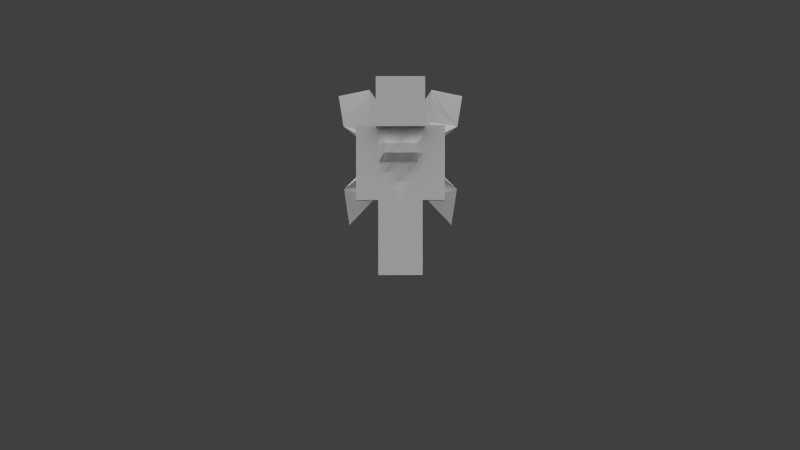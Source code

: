 # Source: nymphf.blend  (saved by Blender 2.66.1; exported with 4.5.12 LTS)
import bpy
from mathutils import Matrix  # noqa: F401  (used for matrix-valued properties, if any)

bpy.ops.wm.read_factory_settings(use_empty=True)
scene = bpy.context.scene
scene.name = 'Scene'

# ---- collections
col_collection_1 = bpy.data.collections.new('Collection 1'); scene.collection.children.link(col_collection_1)
col_collection_2 = bpy.data.collections.new('Collection 2'); scene.collection.children.link(col_collection_2)

# ---- materials (node trees are filled in below, after node groups)
mat_character = bpy.data.materials.new('Character')
mat_character.alpha_threshold = 0.0
mat_character.use_transparent_shadow = False
mat_character.roughness = 0.5
mat_character.specular_intensity = 0.0
mat_character.line_color = (0.0, 0.0, 0.0, 1.0)

# ---- material node trees

# ---- world
world_world = bpy.data.worlds.new('World'); scene.world = world_world
world_world.color = (0.05088, 0.05088, 0.05088)
world_world.use_sun_shadow = False
world_world.sun_shadow_jitter_overblur = 0.0
world_world.cycles.sampling_method = 'MANUAL'
world_world.cycles.sample_map_resolution = 256

# ---- cameras
cam_camera = bpy.data.cameras.new('Camera')
cam_camera.clip_end = 100.0
cam_camera.lens = 35.0
cam_camera.sensor_width = 32.0
cam_camera.sensor_height = 18.0
cam_camera.ortho_scale = 7.314
cam_camera.dof.focus_distance = 0.0
cam_camera.dof.aperture_fstop = 128.0

# ---- lights
light_sun_005 = bpy.data.lights.new('Sun.005', 'SUN')
light_sun_005.transmission_factor = 0.0
light_sun_005.angle = 1.571
light_sun_005.energy = 1.0
light_sun_005.shadow_buffer_clip_start = 0.5
light_sun_005.shadow_soft_size = 1.0
light_sun_005.shadow_cascade_max_distance = 1000.0
light_sun_005.cycles.use_multiple_importance_sampling = False
light_sun_004 = bpy.data.lights.new('Sun.004', 'SUN')
light_sun_004.transmission_factor = 0.0
light_sun_004.angle = 1.571
light_sun_004.energy = 1.0
light_sun_004.shadow_buffer_clip_start = 0.5
light_sun_004.shadow_soft_size = 1.0
light_sun_004.shadow_cascade_max_distance = 1000.0
light_sun_004.cycles.use_multiple_importance_sampling = False
light_sun_003 = bpy.data.lights.new('Sun.003', 'SUN')
light_sun_003.transmission_factor = 0.0
light_sun_003.angle = 1.571
light_sun_003.energy = 1.0
light_sun_003.shadow_buffer_clip_start = 0.5
light_sun_003.shadow_soft_size = 1.0
light_sun_003.shadow_cascade_max_distance = 1000.0
light_sun_003.cycles.use_multiple_importance_sampling = False
light_sun_001 = bpy.data.lights.new('Sun.001', 'SUN')
light_sun_001.transmission_factor = 0.0
light_sun_001.angle = 1.571
light_sun_001.energy = 1.0
light_sun_001.shadow_buffer_clip_start = 0.5
light_sun_001.shadow_soft_size = 1.0
light_sun_001.shadow_cascade_max_distance = 1000.0
light_sun_001.cycles.use_multiple_importance_sampling = False

# ---- meshes
me_cube = bpy.data.meshes.new('Cube')
me_cube.from_pydata([(-1.011, -0.6333, 10.14), (-1.011, 0.3724, 10.14), (-1.011, -0.6333, 13.53), (-1.011, 0.3724, 13.53), (-2.017, 0.3724, 13.53), (-2.017, -0.6333, 13.53), (-1.011, -0.6333, 13.53), (-1.011, 0.3724, 13.53), (-2.017, 0.3724, 10.14), (-2.017, -0.6333, 10.14), (-1.011, -0.6333, 10.14), (-1.011, 0.3724, 10.14), (-1.011, -1.136, 13.53), (-1.011, 0.8752, 13.53), (-1.011, -1.136, 15.54), (-1.011, 0.8752, 15.54), (1.001, 0.3724, 10.14), (1.001, -0.6333, 10.14), (1.001, 0.3724, 13.53), (1.001, -0.6333, 13.53), (1.001, 0.3724, 10.14), (1.001, -0.6333, 10.14), (2.006, -0.6333, 10.14), (2.006, 0.3724, 10.14), (1.001, 0.3724, 13.53), (1.001, -0.6333, 13.53), (2.006, -0.6333, 13.53), (2.006, 0.3724, 13.53), (1.001, 0.8752, 13.53), (1.001, -1.136, 13.53), (1.001, 0.8752, 15.54), (1.001, -1.136, 15.54), (-1.111, -1.237, 13.43), (-1.111, 0.9758, 13.43), (-1.111, -1.237, 15.65), (-1.111, 0.9758, 15.65), (1.101, 0.9758, 13.43), (1.101, -1.237, 13.43), (1.101, 0.9758, 15.65), (1.101, -1.237, 15.65), (-2.519, -3.148, 9.008), (-3.022, -2.645, 15.29), (2.509, -3.148, 9.008), (3.012, -2.645, 15.29), (1.001, -2.142, 12.4), (-0.04894, -0.4876, 13.2), (-1.011, -2.142, 12.4), (-0.05714, -0.5572, 12.38), (-0.06197, -0.5484, 12.56), (2.76, -2.896, 10.77), (-1.514, -2.268, 15.54), (-2.771, -2.896, 10.77), (1.252, -2.393, 10.27), (2.76, -2.519, 13.79), (1.503, -2.268, 15.54), (-2.771, -2.519, 13.79), (-1.262, -2.393, 10.27), (-0.06197, -0.5588, 12.33), (-0.06197, -0.5474, 13.13), (0.4831, -1.675, 12.48), (-0.6071, -1.675, 12.48), (-0.9015, -2.381, 11.39), (0.7776, -2.381, 11.39), (1.055, -2.308, 13.74), (-1.066, -2.308, 13.74), (-2.519, -3.148, 9.008), (-3.022, -2.645, 15.29), (2.509, -3.148, 9.008), (3.012, -2.645, 15.29), (1.001, -2.142, 12.4), (-1.011, -2.142, 12.4), (-0.08039, -0.4965, 13.0), (-0.09135, -0.5843, 12.33), (-0.06151, -0.554, 12.4), (2.76, -2.519, 13.79), (-2.771, -2.896, 10.77), (1.503, -2.268, 15.54), (-1.262, -2.393, 10.27), (2.76, -2.896, 10.77), (-2.771, -2.519, 13.79), (-1.514, -2.268, 15.54), (1.252, -2.393, 10.27), (-0.09088, -0.5904, 12.38), (-0.08039, -0.4965, 12.92), (-0.3884, -1.136, 12.56), (0.2702, -1.136, 12.56), (1.539, -2.52, 10.95), (-1.55, -2.52, 10.95), (-1.457, -2.256, 13.99), (1.447, -2.256, 13.99), (1.001, 0.3724, 10.14), (1.001, 0.3724, 13.53), (-1.011, 0.3724, 13.53), (-1.011, 0.3724, 10.14), (1.001, 0.3724, 11.84), (-0.00518, 0.3724, 13.53), (-0.00518, 0.3724, 10.14), (-1.011, 0.3724, 11.84), (-0.00518, 0.3724, 11.84), (1.001, 0.3724, 12.69), (0.4977, 0.3724, 13.53), (-0.508, 0.3724, 10.14), (-1.011, 0.3724, 10.99), (1.001, 0.3724, 10.99), (-0.508, 0.3724, 13.53), (0.4977, 0.3724, 10.14), (-1.011, 0.3724, 12.69), (-0.00518, 0.308, 10.99), (-0.00518, 0.6361, 12.69), (-0.508, 0.4584, 11.84), (0.4977, 0.4584, 11.84), (0.4977, 0.3724, 10.99), (-0.508, 0.3724, 10.99), (-0.508, 0.8151, 12.69), (0.4977, 0.8151, 12.69), (1.001, 0.3724, 13.11), (0.7491, 0.3724, 13.53), (-0.7594, 0.3724, 10.14), (-1.011, 0.3724, 10.56), (1.001, 0.3724, 10.56), (-0.7594, 0.3724, 13.53), (0.7491, 0.3724, 10.14), (-1.011, 0.3724, 13.11), (-0.00518, 0.3536, 10.56), (-0.00518, 0.4853, 13.11), (-0.7594, 0.4063, 11.84), (0.2462, 0.4063, 11.84), (1.001, 0.3724, 12.26), (0.2462, 0.3724, 13.53), (-0.2566, 0.3724, 10.14), (-1.011, 0.3724, 11.41), (1.001, 0.3724, 11.41), (-0.2566, 0.3724, 13.53), (0.2462, 0.3724, 10.14), (-1.011, 0.3724, 12.26), (-0.00518, 0.3536, 11.41), (-0.00518, 0.6611, 12.26), (-0.2566, 0.4063, 11.84), (0.7491, 0.4063, 11.84), (0.4977, 0.3724, 10.56), (0.4977, 0.3724, 11.41), (0.2462, 0.3536, 10.99), (0.7491, 0.3724, 10.99), (-0.508, 0.3724, 10.56), (-0.508, 0.3724, 11.41), (-0.7594, 0.3724, 10.99), (-0.2566, 0.3536, 10.99), (-0.508, 0.8233, 12.26), (-0.508, 0.578, 13.11), (-0.7594, 0.7104, 12.69), (-0.2566, 0.7514, 12.69), (0.4977, 0.8233, 12.26), (0.4977, 0.578, 13.11), (0.2462, 0.7514, 12.69), (0.7491, 0.7104, 12.69), (0.7491, 0.3724, 10.56), (-0.2566, 0.3724, 10.56), (-0.2566, 0.7443, 12.26), (0.7491, 0.7032, 12.26), (0.2462, 0.3724, 10.56), (0.2462, 0.3724, 11.41), (0.7491, 0.3724, 11.41), (-0.7594, 0.3724, 10.56), (-0.7594, 0.3724, 11.41), (-0.2566, 0.3724, 11.41), (-0.7594, 0.7032, 12.26), (-0.7594, 0.4875, 13.11), (-0.2566, 0.4875, 13.11), (0.2462, 0.7443, 12.26), (0.2462, 0.4875, 13.11), (0.7491, 0.4875, 13.11), (-1.011, -0.6333, 10.14), (-1.011, 0.3724, 10.14), (1.001, 0.3724, 10.14), (1.001, -0.6333, 10.14), (-1.011, -0.6333, 6.741), (-1.011, 0.3724, 6.741), (1.001, 0.3724, 6.741), (1.001, -0.6333, 6.741), (-0.00518, -0.6333, 10.14), (-0.00518, 0.3724, 10.14), (1.001, -0.1305, 6.741), (-0.00518, -0.6333, 6.741), (-1.011, -0.1305, 6.741), (-0.00518, 0.3724, 6.741), (-1.011, -0.6333, 8.44), (1.001, -0.6333, 8.44), (-1.011, 0.3724, 8.44), (1.001, 0.3724, 8.44), (-0.00518, -0.1305, 6.741), (-0.00518, -0.6333, 8.44), (-0.00518, 0.3724, 8.44)], [], [(19, 2, 0, 17), (2, 3, 1, 0), (155, 119, 90, 121), (16, 17, 0, 1), (3, 2, 19, 18), (6, 5, 9, 10), (7, 6, 10, 11), (31, 14, 12, 29), (14, 15, 13, 12), (15, 30, 28, 13), (28, 29, 12, 13), (15, 14, 31, 30), (20, 23, 22, 21), (27, 24, 25, 26), (19, 17, 16, 18), (31, 29, 28, 30), (4, 7, 11, 8), (5, 4, 8, 9), (26, 22, 23, 27), (4, 5, 6, 7), (27, 23, 20, 24), (24, 20, 21, 25), (11, 10, 9, 8), (25, 21, 22, 26), (39, 34, 32, 37), (34, 35, 33, 32), (35, 38, 36, 33), (36, 37, 32, 33), (35, 34, 39, 38), (39, 37, 36, 38), (61, 51, 40, 56), (62, 57, 47, 52), (63, 58, 48, 59), (64, 55, 46, 60), (57, 61, 56, 47), (48, 60, 61, 57), (60, 46, 51, 61), (49, 62, 52, 42), (44, 59, 62, 49), (59, 48, 57, 62), (53, 63, 59, 44), (43, 54, 63, 53), (54, 45, 58, 63), (58, 64, 60, 48), (45, 50, 64, 58), (50, 41, 55, 64), (86, 78, 67, 81), (87, 82, 72, 77), (88, 83, 73, 84), (89, 74, 69, 85), (82, 86, 81, 72), (73, 85, 86, 82), (85, 69, 78, 86), (75, 87, 77, 65), (70, 84, 87, 75), (84, 73, 82, 87), (79, 88, 84, 70), (66, 80, 88, 79), (80, 71, 83, 88), (83, 89, 85, 73), (71, 76, 89, 83), (76, 68, 74, 89), (156, 123, 96, 129), (157, 136, 98, 137), (158, 127, 94, 138), (159, 139, 105, 133), (160, 140, 111, 141), (161, 131, 103, 142), (162, 143, 101, 117), (163, 144, 112, 145), (164, 135, 107, 146), (165, 147, 109, 125), (166, 148, 113, 149), (167, 124, 108, 150), (168, 151, 110, 126), (169, 152, 114, 153), (170, 115, 99, 154), (139, 155, 121, 105), (111, 142, 155, 139), (142, 103, 119, 155), (143, 156, 129, 101), (112, 146, 156, 143), (146, 107, 123, 156), (147, 157, 137, 109), (113, 150, 157, 147), (150, 108, 136, 157), (151, 158, 138, 110), (114, 154, 158, 151), (154, 99, 127, 158), (123, 159, 133, 96), (107, 141, 159, 123), (141, 111, 139, 159), (135, 160, 141, 107), (98, 126, 160, 135), (126, 110, 140, 160), (140, 161, 142, 111), (110, 138, 161, 140), (138, 94, 131, 161), (118, 162, 117, 93), (102, 145, 162, 118), (145, 112, 143, 162), (130, 163, 145, 102), (97, 125, 163, 130), (125, 109, 144, 163), (144, 164, 146, 112), (109, 137, 164, 144), (137, 98, 135, 164), (134, 165, 125, 97), (106, 149, 165, 134), (149, 113, 147, 165), (122, 166, 149, 106), (92, 120, 166, 122), (120, 104, 148, 166), (148, 167, 150, 113), (104, 132, 167, 148), (132, 95, 124, 167), (136, 168, 126, 98), (108, 153, 168, 136), (153, 114, 151, 168), (124, 169, 153, 108), (95, 128, 169, 124), (128, 100, 152, 169), (152, 170, 154, 114), (100, 116, 170, 152), (116, 91, 115, 170), (180, 172, 171, 179), (189, 182, 175, 183), (190, 185, 175, 182), (183, 187, 176), (191, 188, 177, 184), (181, 186, 178), (173, 180, 179, 174), (184, 189, 183, 176), (177, 181, 189, 184), (181, 178, 182, 189), (186, 190, 182, 178), (174, 179, 190, 186), (179, 171, 185, 190), (185, 187, 183), (185, 183, 175), (171, 172, 187, 185), (187, 191, 184, 176), (172, 180, 191, 187), (180, 173, 188, 191), (188, 186, 181), (188, 181, 177), (173, 174, 186, 188)])
_uv = me_cube.uv_layers.new(name='UVMap')
_uv.uv.foreach_set('vector', [0.625, 0.375, 0.5, 0.375, 0.5, 0.0, 0.625, 0.0, 0.5, 0.375, 0.4375, 0.375, 0.4375, 0.0, 0.5, 0.0, 0.3281, 0.04688, 0.3125, 0.04688, 0.3125, 0.0, 0.3281, 0.0, 0.5625, 0.375, 0.5625, 0.5, 0.4375, 0.5, 0.4375, 0.375, 0.4375, 0.375, 0.4375, 0.5, 0.3125, 0.5, 0.3125, 0.375, 0.8125, 0.375, 0.875, 0.375, 0.875, 0.0, 0.8125, 0.0, 0.75, 0.375, 0.8125, 0.375, 0.8125, 0.0, 0.75, 0.0, 0.5, 0.75, 0.375, 0.75, 0.375, 0.5, 0.5, 0.5, 0.375, 0.75, 0.25, 0.75, 0.25, 0.5, 0.375, 0.5, 0.25, 0.75, 0.125, 0.75, 0.125, 0.5, 0.25, 0.5, 0.375, 0.75, 0.375, 1.0, 0.25, 1.0, 0.25, 0.75, 0.25, 0.75, 0.25, 1.0, 0.125, 1.0, 0.125, 0.75, 0.75, 0.375, 0.8125, 0.375, 0.8125, 0.5, 0.75, 0.5, 0.6875, 0.375, 0.75, 0.375, 0.75, 0.5, 0.6875, 0.5, 0.25, 0.375, 0.25, 0.0, 0.3125, 0.0, 0.3125, 0.375, 0.0, 0.75, 0.0, 0.5, 0.125, 0.5, 0.125, 0.75, 0.6875, 0.375, 0.75, 0.375, 0.75, 0.0, 0.6875, 0.0, 0.6875, 0.375, 0.625, 0.375, 0.625, 0.0, 0.6875, 0.0, 0.6875, 0.375, 0.6875, 0.0, 0.625, 0.0, 0.625, 0.375, 0.6875, 0.375, 0.6875, 0.5, 0.75, 0.5, 0.75, 0.375, 0.6875, 0.375, 0.6875, 0.0, 0.75, 0.0, 0.75, 0.375, 0.75, 0.375, 0.75, 0.0, 0.8125, 0.0, 0.8125, 0.375, 0.75, 0.375, 0.75, 0.5, 0.8125, 0.5, 0.8125, 0.375, 0.8125, 0.375, 0.8125, 0.0, 0.875, 0.0, 0.875, 0.375, 1.0, 0.75, 0.875, 0.75, 0.875, 0.5, 1.0, 0.5, 0.875, 0.75, 0.75, 0.75, 0.75, 0.5, 0.875, 0.5, 0.75, 0.75, 0.625, 0.75, 0.625, 0.5, 0.75, 0.5, 0.875, 0.75, 0.875, 1.0, 0.75, 1.0, 0.75, 0.75, 0.75, 0.75, 0.75, 1.0, 0.625, 1.0, 0.625, 0.75, 0.5, 0.75, 0.5, 0.5, 0.625, 0.5, 0.625, 0.75, 0.6235, 0.2342, 0.4991, 0.2054, 0.4985, -0.0004184, 0.6474, -0.0009275, 0.8862, 0.2352, 0.7502, 0.344, 0.75, 0.2964, 0.854, 0.0002458, 0.8874, 0.7318, 0.7505, 0.6181, 0.7509, 0.443, 0.8742, 0.4433, 0.6197, 0.7202, 0.4998, 0.7269, 0.6088, 0.4425, 0.6269, 0.443, 0.7502, 0.344, 0.6235, 0.2342, 0.6474, -0.0009275, 0.75, 0.2964, 0.7509, 0.443, 0.6269, 0.443, 0.6235, 0.2342, 0.7502, 0.344, 0.6269, 0.443, 0.6088, 0.4425, 0.4991, 0.2054, 0.6235, 0.2342, 1.001, 0.2086, 0.8862, 0.2352, 0.854, 0.0002458, 1.0, 0.000211, 0.8918, 0.4411, 0.8742, 0.4433, 0.8862, 0.2352, 1.001, 0.2086, 0.8742, 0.4433, 0.7509, 0.443, 0.7502, 0.344, 0.8862, 0.2352, 1.0, 0.725, 0.8874, 0.7318, 0.8742, 0.4433, 0.8918, 0.4411, 1.0, 0.9989, 0.8874, 0.9995, 0.8874, 0.7318, 1.0, 0.725, 0.8874, 0.9995, 0.7496, 0.6555, 0.7505, 0.6181, 0.8874, 0.7318, 0.7505, 0.6181, 0.6197, 0.7202, 0.6269, 0.443, 0.7509, 0.443, 0.7496, 0.6555, 0.6137, 1.0, 0.6197, 0.7202, 0.7505, 0.6181, 0.6137, 1.0, 0.501, 0.9973, 0.4998, 0.7269, 0.6197, 0.7202, 0.1261, 0.2336, -0.001417, 0.2025, -0.0001067, -0.003932, 0.1471, -0.002621, 0.3766, 0.2514, 0.2511, 0.348, 0.2505, 0.3076, 0.3532, 0.0, 0.396, 0.7093, 0.2511, 0.6116, 0.2511, 0.4435, 0.3689, 0.4405, 0.1097, 0.72, -0.002073, 0.7302, 0.1135, 0.4418, 0.1281, 0.4431, 0.2511, 0.348, 0.1261, 0.2336, 0.1471, -0.002621, 0.2505, 0.3076, 0.2511, 0.4435, 0.1281, 0.4431, 0.1261, 0.2336, 0.2511, 0.348, 0.1281, 0.4431, 0.1135, 0.4418, -0.001417, 0.2025, 0.1261, 0.2336, 0.5011, 0.2078, 0.3766, 0.2514, 0.3532, 0.0, 0.5004, 0.0, 0.3858, 0.4418, 0.3689, 0.4405, 0.3766, 0.2514, 0.5011, 0.2078, 0.4062, 0.1875, 0.375, 0.1875, 0.375, 0.09375, 0.4062, 0.09375, 0.4985, 0.7236, 0.396, 0.7093, 0.3689, 0.4405, 0.3858, 0.4418, 0.4969, 1.004, 0.3868, 1.004, 0.396, 0.7093, 0.4985, 0.7236, 0.3868, 1.004, 0.2507, 0.6529, 0.2511, 0.6116, 0.396, 0.7093, 0.2511, 0.6116, 0.1097, 0.72, 0.1281, 0.4431, 0.2511, 0.4435, 0.2507, 0.6529, 0.1098, 1.007, 0.1097, 0.72, 0.2511, 0.6116, 0.1098, 1.007, -0.002073, 1.004, -0.002073, 0.7302, 0.1097, 0.72, 0.3906, 0.04688, 0.375, 0.04688, 0.375, 0.0, 0.3906, 0.0, 0.3906, 0.2344, 0.375, 0.2344, 0.375, 0.1875, 0.3906, 0.1875, 0.3281, 0.2344, 0.3125, 0.2344, 0.3125, 0.1875, 0.3281, 0.1875, 0.3594, 0.04688, 0.3438, 0.04688, 0.3438, 0.0, 0.3594, 0.0, 0.3594, 0.1406, 0.3438, 0.1406, 0.3438, 0.09375, 0.3594, 0.09375, 0.3281, 0.1406, 0.3125, 0.1406, 0.3125, 0.09375, 0.3281, 0.09375, 0.4219, 0.04688, 0.4062, 0.04688, 0.4062, 0.0, 0.4219, 0.0, 0.4219, 0.1406, 0.4062, 0.1406, 0.4062, 0.09375, 0.4219, 0.09375, 0.3906, 0.1406, 0.375, 0.1406, 0.375, 0.09375, 0.3906, 0.09375, 0.4219, 0.2344, 0.4062, 0.2344, 0.4062, 0.1875, 0.4219, 0.1875, 0.4219, 0.3281, 0.4062, 0.3281, 0.4062, 0.2812, 0.4219, 0.2812, 0.3906, 0.3281, 0.375, 0.3281, 0.375, 0.2812, 0.3906, 0.2812, 0.3594, 0.2344, 0.3438, 0.2344, 0.3438, 0.1875, 0.3594, 0.1875, 0.3594, 0.3281, 0.3438, 0.3281, 0.3438, 0.2812, 0.3594, 0.2812, 0.3281, 0.3281, 0.3125, 0.3281, 0.3125, 0.2812, 0.3281, 0.2812, 0.3438, 0.04688, 0.3281, 0.04688, 0.3281, 0.0, 0.3438, 0.0, 0.3438, 0.09375, 0.3281, 0.09375, 0.3281, 0.04688, 0.3438, 0.04688, 0.3281, 0.09375, 0.3125, 0.09375, 0.3125, 0.04688, 0.3281, 0.04688, 0.4062, 0.04688, 0.3906, 0.04688, 0.3906, 0.0, 0.4062, 0.0, 0.4062, 0.09375, 0.3906, 0.09375, 0.3906, 0.04688, 0.4062, 0.04688, 0.3906, 0.09375, 0.375, 0.09375, 0.375, 0.04688, 0.3906, 0.04688, 0.4062, 0.2344, 0.3906, 0.2344, 0.3906, 0.1875, 0.4062, 0.1875, 0.4062, 0.2812, 0.3906, 0.2812, 0.3906, 0.2344, 0.4062, 0.2344, 0.3906, 0.2812, 0.375, 0.2812, 0.375, 0.2344, 0.3906, 0.2344, 0.3438, 0.2344, 0.3281, 0.2344, 0.3281, 0.1875, 0.3438, 0.1875, 0.3438, 0.2812, 0.3281, 0.2812, 0.3281, 0.2344, 0.3438, 0.2344, 0.3281, 0.2812, 0.3125, 0.2812, 0.3125, 0.2344, 0.3281, 0.2344, 0.375, 0.04688, 0.3594, 0.04688, 0.3594, 0.0, 0.375, 0.0, 0.375, 0.09375, 0.3594, 0.09375, 0.3594, 0.04688, 0.375, 0.04688, 0.3594, 0.09375, 0.3438, 0.09375, 0.3438, 0.04688, 0.3594, 0.04688, 0.375, 0.1406, 0.3594, 0.1406, 0.3594, 0.09375, 0.375, 0.09375, 0.375, 0.1875, 0.3594, 0.1875, 0.3594, 0.1406, 0.375, 0.1406, 0.3594, 0.1875, 0.3438, 0.1875, 0.3438, 0.1406, 0.3594, 0.1406, 0.3438, 0.1406, 0.3281, 0.1406, 0.3281, 0.09375, 0.3438, 0.09375, 0.3438, 0.1875, 0.3281, 0.1875, 0.3281, 0.1406, 0.3438, 0.1406, 0.3281, 0.1875, 0.3125, 0.1875, 0.3125, 0.1406, 0.3281, 0.1406, 0.4375, 0.04688, 0.4219, 0.04688, 0.4219, 0.0, 0.4375, 0.0, 0.4375, 0.09375, 0.4219, 0.09375, 0.4219, 0.04688, 0.4375, 0.04688, 0.4219, 0.09375, 0.4062, 0.09375, 0.4062, 0.04688, 0.4219, 0.04688, 0.4375, 0.1406, 0.4219, 0.1406, 0.4219, 0.09375, 0.4375, 0.09375, 0.4375, 0.1875, 0.4219, 0.1875, 0.4219, 0.1406, 0.4375, 0.1406, 0.4219, 0.1875, 0.4062, 0.1875, 0.4062, 0.1406, 0.4219, 0.1406, 0.4062, 0.1406, 0.3906, 0.1406, 0.3906, 0.09375, 0.4062, 0.09375, 0.4062, 0.1875, 0.3906, 0.1875, 0.3906, 0.1406, 0.4062, 0.1406, 0.3906, 0.1875, 0.375, 0.1875, 0.375, 0.1406, 0.3906, 0.1406, 0.4375, 0.2344, 0.4219, 0.2344, 0.4219, 0.1875, 0.4375, 0.1875, 0.4375, 0.2812, 0.4219, 0.2812, 0.4219, 0.2344, 0.4375, 0.2344, 0.4219, 0.2812, 0.4062, 0.2812, 0.4062, 0.2344, 0.4219, 0.2344, 0.4375, 0.3281, 0.4219, 0.3281, 0.4219, 0.2812, 0.4375, 0.2812, 0.4375, 0.375, 0.4219, 0.375, 0.4219, 0.3281, 0.4375, 0.3281, 0.4219, 0.375, 0.4062, 0.375, 0.4062, 0.3281, 0.4219, 0.3281, 0.4062, 0.3281, 0.3906, 0.3281, 0.3906, 0.2812, 0.4062, 0.2812, 0.4062, 0.375, 0.3906, 0.375, 0.3906, 0.3281, 0.4062, 0.3281, 0.3906, 0.375, 0.375, 0.375, 0.375, 0.3281, 0.3906, 0.3281, 0.375, 0.2344, 0.3594, 0.2344, 0.3594, 0.1875, 0.375, 0.1875, 0.375, 0.2812, 0.3594, 0.2812, 0.3594, 0.2344, 0.375, 0.2344, 0.3594, 0.2812, 0.3438, 0.2812, 0.3438, 0.2344, 0.3594, 0.2344, 0.375, 0.3281, 0.3594, 0.3281, 0.3594, 0.2812, 0.375, 0.2812, 0.375, 0.375, 0.3594, 0.375, 0.3594, 0.3281, 0.375, 0.3281, 0.3594, 0.375, 0.3438, 0.375, 0.3438, 0.3281, 0.3594, 0.3281, 0.3438, 0.3281, 0.3281, 0.3281, 0.3281, 0.2812, 0.3438, 0.2812, 0.3438, 0.375, 0.3281, 0.375, 0.3281, 0.3281, 0.3438, 0.3281, 0.3281, 0.375, 0.3125, 0.375, 0.3125, 0.3281, 0.3281, 0.3281, 0.125, 0.375, 0.0625, 0.375, 0.0625, 0.5, 0.125, 0.5, 0.1875, 0.4375, 0.1875, 0.5, 0.125, 0.5, 0.125, 0.4375, 0.25, 0.1875, 0.1875, 0.1875, 0.1875, 0.0, 0.25, 0.0, 0.03125, 0.0, 0.0625, 0.1875, 0.0625, 0.0, 0.0625, 0.1875, 0.125, 0.1875, 0.125, 0.0, 0.0625, 0.0, 0.03125, 0.0, 0.0, 0.1875, 3.847e-05, 3.847e-05, 0.0625, 0.375, 0.125, 0.375, 0.125, 0.5, 0.0625, 0.5, 0.1875, 0.375, 0.1875, 0.4375, 0.125, 0.4375, 0.125, 0.375, 0.125, 0.375, 0.125, 0.4375, 0.1875, 0.4375, 0.1875, 0.375, 0.125, 0.4375, 0.125, 0.5, 0.1875, 0.5, 0.1875, 0.4375, 0.1875, 0.1875, 0.25, 0.1875, 0.25, 0.0, 0.1875, 0.0, 0.1875, 0.375, 0.25, 0.375, 0.25, 0.1875, 0.1875, 0.1875, 0.25, 0.375, 0.1875, 0.375, 0.1875, 0.1875, 0.25, 0.1875, 0.0, 0.1875, 0.0625, 0.1875, 0.03125, 0.0, 0.0, 0.1875, 0.03125, 0.0, 0.0, 0.0, 0.0, 0.375, 0.0625, 0.375, 0.0625, 0.1875, 0.0, 0.1875, 0.125, 0.1875, 0.0625, 0.1875, 0.0625, 0.0, 0.125, 0.0, 0.125, 0.375, 0.0625, 0.375, 0.0625, 0.1875, 0.125, 0.1875, 0.0625, 0.375, 0.125, 0.375, 0.125, 0.1875, 0.0625, 0.1875, 0.0625, 0.1875, 0.0, 0.1875, 0.03125, 0.0, 0.0625, 0.1875, 0.03125, 0.0, 0.0625, 0.0, 0.0625, 0.375, 0.0, 0.375, 0.0, 0.1875, 0.0625, 0.1875])
me_cube.materials.append(mat_character)
me_cube.use_remesh_preserve_volume = False
me_cube.use_remesh_preserve_attributes = False
me_cube.use_mirror_vertex_groups = False
me_cube.use_paint_bone_selection = False
me_cube.use_paint_mask = True
me_cube.update()
arm_armature = bpy.data.armatures.new('Armature')  # bones are not reproduced

# ---- objects
ob_sun_003 = bpy.data.objects.new('Sun.003', light_sun_005)
ob_sun_002 = bpy.data.objects.new('Sun.002', light_sun_004)
ob_sun_000 = bpy.data.objects.new('Sun.000', light_sun_003)
ob_sun_001 = bpy.data.objects.new('Sun.001', light_sun_001)
ob_player = bpy.data.objects.new('Player', me_cube)
ob_camera = bpy.data.objects.new('Camera', cam_camera)
ob_armature = bpy.data.objects.new('Armature', arm_armature)

# ---- transforms, parenting, visibility, modifiers, constraints
ob_sun_003.location = (-10.0, 9.537e-07, 10.0)
ob_sun_003.rotation_euler = (-0.7854, -0.0, 1.571)
ob_sun_003.lineart.crease_threshold = 0.0
ob_sun_002.location = (10.0, -9.537e-07, 10.0)
ob_sun_002.rotation_euler = (-0.7854, -0.0, 4.712)
ob_sun_002.lineart.crease_threshold = 0.0
ob_sun_000.location = (0.0, -10.0, 10.0)
ob_sun_000.rotation_euler = (-0.7854, -0.0, 3.142)
ob_sun_000.lineart.crease_threshold = 0.0
ob_sun_001.location = (0.0, 10.0, 10.0)
ob_sun_001.rotation_euler = (-0.7854, -0.0, 0.0)
ob_sun_001.lineart.crease_threshold = 0.0
ob_player.parent = ob_armature
ob_player.matrix_parent_inverse = Matrix(((1.0, 0.0, 0.0, 0.0), (0.0, 1.0, 0.0, 0.0), (0.0, 0.0, 1.0, 10.0), (0.0, 0.0, 0.0, 1.0)))
ob_player.location = (0.0, 0.0, -10.0)
ob_player.lock_rotations_4d = False
ob_player.empty_display_type = 'ARROWS'
ob_player.lineart.crease_threshold = 0.0
_vg = ob_player.vertex_groups.new(name='Body')
for _i, _w in zip([0, 1, 2, 3, 4, 5, 6, 7, 8, 9, 10, 11, 16, 17, 18, 19, 20, 21, 22, 23, 24, 25, 26, 40, 41, 42, 43, 44, 45, 46, 47, 48, 49, 50, 51, 52, 53, 54, 55, 56, 57, 58, 59, 60, 61, 62, 63, 64, 65, 66, 67, 68, 69, 70, 71, 72, 73, 74, 75, 76, 77, 78, 79, 80, 81, 82, 83, 84, 85, 86, 87, 88, 89, 90, 91, 92, 93, 94, 95, 96, 97, 98, 99, 100, 101, 102, 103, 104, 105, 106, 107, 108, 109, 110, 111, 112, 113, 114, 115, 116, 117, 118, 119, 120, 121, 122, 123, 124, 125, 126, 127, 128, 129, 130, 131, 132, 133, 134, 135, 136, 137, 138, 139, 140, 141, 142, 143, 144, 145, 146, 147, 148, 149, 150, 151, 152, 153, 154, 155, 156, 157, 158, 159, 160, 161, 162, 163, 164, 165, 166, 167, 168, 169, 170, 171, 172, 173, 174, 175, 176, 177, 178, 179, 180, 181, 182, 183, 184, 185, 186, 187, 188, 189, 190, 191], [1.0, 1.0, 1.0, 1.0, 0.0, 0.0, 0.0, 0.0, 0.0, 0.0, 0.0, 0.0, 1.0, 1.0, 1.0, 1.0, 0.0, 0.0, 0.0, 0.0, 0.0, 0.0, 0.0, 1.0, 1.0, 1.0, 1.0, 1.0, 1.0, 1.0, 1.0, 1.0, 1.0, 1.0, 1.0, 1.0, 1.0, 1.0, 1.0, 1.0, 1.0, 1.0, 1.0, 1.0, 1.0, 1.0, 1.0, 1.0, 1.0, 1.0, 1.0, 1.0, 1.0, 1.0, 1.0, 1.0, 1.0, 1.0, 1.0, 1.0, 1.0, 1.0, 1.0, 1.0, 1.0, 1.0, 1.0, 1.0, 1.0, 1.0, 1.0, 1.0, 1.0, 1.0, 1.0, 1.0, 1.0, 1.0, 1.0, 1.0, 1.0, 1.0, 1.0, 1.0, 1.0, 1.0, 1.0, 1.0, 1.0, 1.0, 1.0, 1.0, 1.0, 1.0, 1.0, 1.0, 1.0, 1.0, 1.0, 1.0, 1.0, 1.0, 1.0, 1.0, 1.0, 1.0, 1.0, 1.0, 1.0, 1.0, 1.0, 1.0, 1.0, 1.0, 1.0, 1.0, 1.0, 1.0, 1.0, 1.0, 1.0, 1.0, 1.0, 1.0, 1.0, 1.0, 1.0, 1.0, 1.0, 1.0, 1.0, 1.0, 1.0, 1.0, 1.0, 1.0, 1.0, 1.0, 1.0, 1.0, 1.0, 1.0, 1.0, 1.0, 1.0, 1.0, 1.0, 1.0, 1.0, 1.0, 1.0, 1.0, 1.0, 1.0, 1.0, 1.0, 1.0, 1.0, 1.0, 1.0, 1.0, 1.0, 1.0, 1.0, 1.0, 1.0, 1.0, 1.0, 1.0, 1.0, 1.0, 1.0, 1.0, 1.0, 1.0]): _vg.add([_i], _w, 'REPLACE')
_vg = ob_player.vertex_groups.new(name='Head')
_vg.add([12, 13, 14, 15, 28, 29, 30, 31, 32, 33, 34, 35, 36, 37, 38, 39], 1.0, 'REPLACE')
_vg = ob_player.vertex_groups.new(name='Arm_Left')
_vg.add([4, 5, 6, 7, 8, 9, 10, 11], 1.0, 'REPLACE')
_vg = ob_player.vertex_groups.new(name='Arm_Right')
_vg.add([20, 21, 22, 23, 24, 25, 26, 27], 1.0, 'REPLACE')
_vg = ob_player.vertex_groups.new(name='Leg_Right')
_vg = ob_player.vertex_groups.new(name='Leg_Left')
_vg = ob_player.vertex_groups.new(name='Cape')
_m = ob_player.modifiers.new('Armature', 'ARMATURE')
_m.object = ob_armature
_m.use_bone_envelopes = True
ob_camera.location = (0.0, 40.0, -1.0)
ob_camera.rotation_euler = (1.571, 1.51e-07, 3.142)
ob_camera.lock_rotations_4d = False
ob_camera.empty_display_type = 'ARROWS'
ob_camera.color = (0.0, 0.0, 0.0, 0.0)
ob_camera.display_type = 'WIRE'
ob_camera.lineart.crease_threshold = 0.0
ob_armature.location = (0.0, 0.0, -10.0)
ob_armature.show_in_front = True
ob_armature.lineart.crease_threshold = 0.0

# ---- collection membership
col_collection_1.objects.link(ob_sun_003)
col_collection_1.objects.link(ob_sun_002)
col_collection_1.objects.link(ob_sun_000)
col_collection_1.objects.link(ob_sun_001)
col_collection_1.objects.link(ob_player)
col_collection_1.objects.link(ob_camera)
col_collection_2.objects.link(ob_armature)

# ---- scene / render settings (as saved in the file)
scene.camera = ob_camera
scene.frame_start = 0; scene.frame_end = 220; scene.frame_set(0)
scene.render.engine = 'BLENDER_EEVEE_NEXT'
scene.render.image_settings.color_mode = 'RGB'
scene.render.image_settings.compression = 90
scene.render.resolution_percentage = 50
scene.render.fps = 30
scene.render.dither_intensity = 0.0
scene.render.bake_margin = 2
scene.render.bake_bias = 0.0
scene.cycles.use_denoising = False
scene.cycles.samples = 10
scene.cycles.sampling_pattern = 'TABULATED_SOBOL'
scene.cycles.light_sampling_threshold = 0.0
scene.cycles.use_adaptive_sampling = False
scene.cycles.use_light_tree = False
scene.cycles.blur_glossy = 0.0
scene.cycles.volume_bounces = 1
scene.cycles.pixel_filter_type = 'GAUSSIAN'
scene.cycles.sample_clamp_indirect = 0.0
scene.view_settings.view_transform = 'Standard'
bpy.context.view_layer.update()
